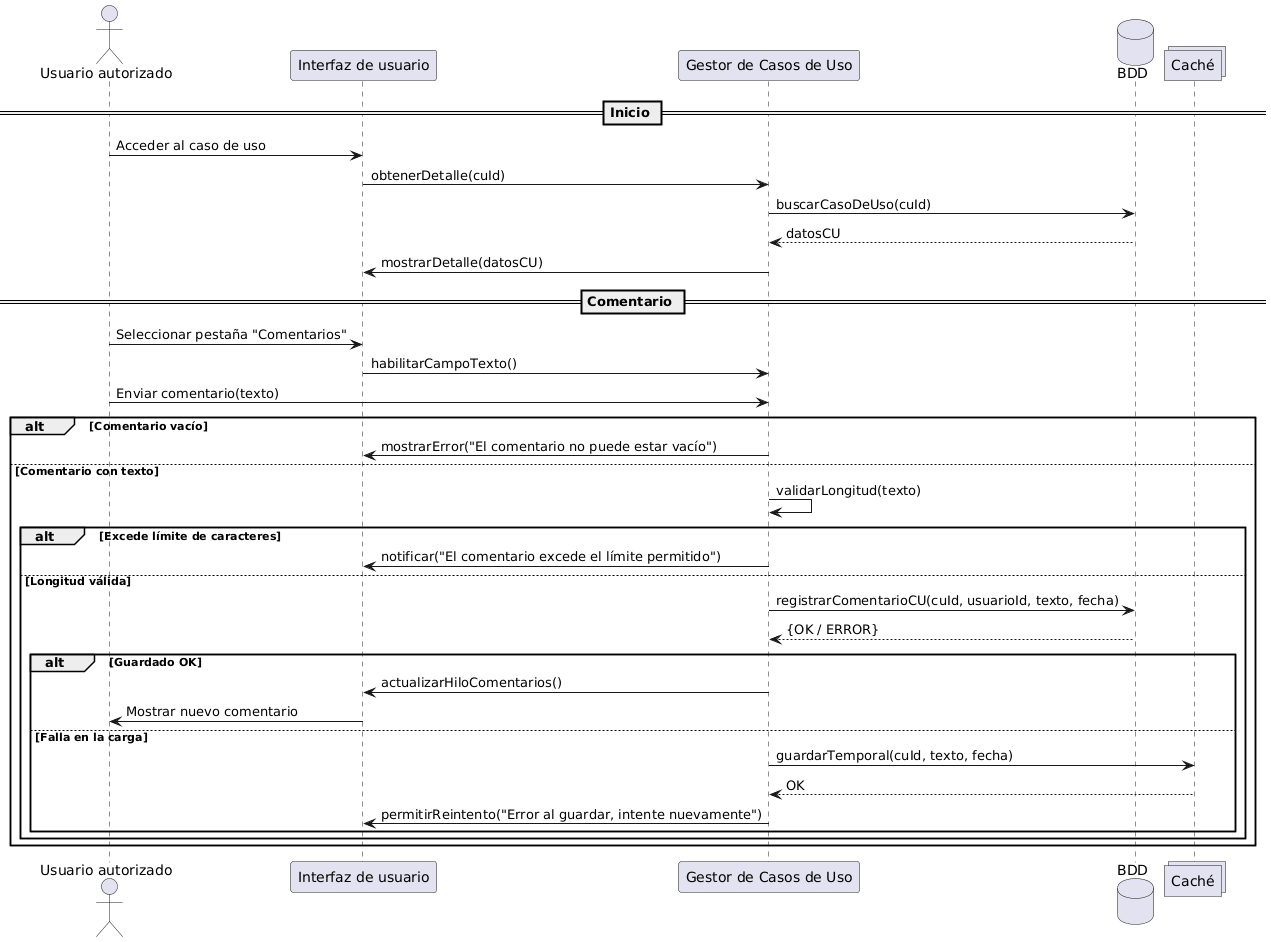

The diagram above was rendered by PlantUML. Its source (embedded in the PNG):
@startuml
actor "Usuario autorizado" as Usuario
participant "Interfaz de usuario" as UI
participant "Gestor de Casos de Uso" as Gestor
database "BDD" as BDD
collections "Caché" as Cache

== Inicio ==
Usuario -> UI : Acceder al caso de uso
UI -> Gestor : obtenerDetalle(cuId)
Gestor -> BDD : buscarCasoDeUso(cuId)
BDD --> Gestor : datosCU
Gestor -> UI : mostrarDetalle(datosCU)

== Comentario ==
Usuario -> UI : Seleccionar pestaña "Comentarios"
UI -> Gestor : habilitarCampoTexto()
Usuario -> Gestor : Enviar comentario(texto)

alt Comentario vacío
  Gestor -> UI : mostrarError("El comentario no puede estar vacío")
else Comentario con texto
  Gestor -> Gestor : validarLongitud(texto)

  alt Excede límite de caracteres
    Gestor -> UI : notificar("El comentario excede el límite permitido")
  else Longitud válida
    Gestor -> BDD : registrarComentarioCU(cuId, usuarioId, texto, fecha)
    BDD --> Gestor : {OK / ERROR}

    alt Guardado OK
      Gestor -> UI : actualizarHiloComentarios()
      UI -> Usuario : Mostrar nuevo comentario
    else Falla en la carga
      Gestor -> Cache : guardarTemporal(cuId, texto, fecha)
      Cache --> Gestor : OK
      Gestor -> UI : permitirReintento("Error al guardar, intente nuevamente")
    end
  end
end
@enduml